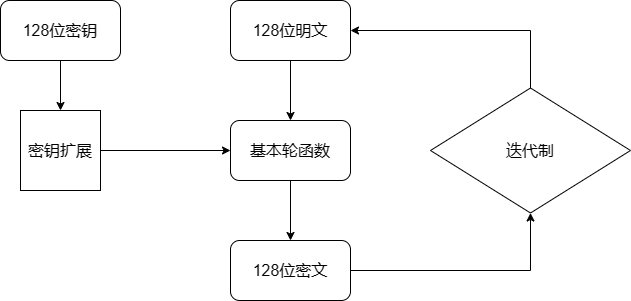

The diagram above was exported from draw.io. Its source (the exported page's mxGraphModel, read from the mxfile embedded in the PNG):
<mxGraphModel dx="966" dy="713" grid="1" gridSize="10" guides="1" tooltips="1" connect="1" arrows="1" fold="1" page="1" pageScale="1" pageWidth="827" pageHeight="1169" math="0" shadow="0">
  <root>
    <mxCell id="0" />
    <mxCell id="1" parent="0" />
    <mxCell id="v05upmNex3qGgMg4cd-0-11" style="edgeStyle=orthogonalEdgeStyle;rounded=0;orthogonalLoop=1;jettySize=auto;html=1;exitX=0.5;exitY=1;exitDx=0;exitDy=0;entryX=0.5;entryY=0;entryDx=0;entryDy=0;" edge="1" parent="1" source="v05upmNex3qGgMg4cd-0-1" target="v05upmNex3qGgMg4cd-0-8">
      <mxGeometry relative="1" as="geometry" />
    </mxCell>
    <mxCell id="v05upmNex3qGgMg4cd-0-1" value="&lt;font style=&quot;font-size: 16px;&quot;&gt;128位密钥&lt;/font&gt;" style="rounded=1;whiteSpace=wrap;html=1;" vertex="1" parent="1">
      <mxGeometry x="150" y="80" width="120" height="60" as="geometry" />
    </mxCell>
    <mxCell id="v05upmNex3qGgMg4cd-0-15" style="edgeStyle=orthogonalEdgeStyle;rounded=0;orthogonalLoop=1;jettySize=auto;html=1;exitX=1;exitY=0.5;exitDx=0;exitDy=0;entryX=0.5;entryY=1;entryDx=0;entryDy=0;" edge="1" parent="1" source="v05upmNex3qGgMg4cd-0-5" target="v05upmNex3qGgMg4cd-0-9">
      <mxGeometry relative="1" as="geometry" />
    </mxCell>
    <mxCell id="v05upmNex3qGgMg4cd-0-5" value="&lt;font style=&quot;font-size: 16px;&quot;&gt;128位密文&lt;/font&gt;" style="rounded=1;whiteSpace=wrap;html=1;" vertex="1" parent="1">
      <mxGeometry x="380" y="320" width="120" height="60" as="geometry" />
    </mxCell>
    <mxCell id="v05upmNex3qGgMg4cd-0-14" style="edgeStyle=orthogonalEdgeStyle;rounded=0;orthogonalLoop=1;jettySize=auto;html=1;exitX=0.5;exitY=1;exitDx=0;exitDy=0;" edge="1" parent="1" source="v05upmNex3qGgMg4cd-0-6" target="v05upmNex3qGgMg4cd-0-5">
      <mxGeometry relative="1" as="geometry" />
    </mxCell>
    <mxCell id="v05upmNex3qGgMg4cd-0-6" value="&lt;font style=&quot;font-size: 16px;&quot;&gt;基本轮函数&lt;/font&gt;" style="rounded=1;whiteSpace=wrap;html=1;" vertex="1" parent="1">
      <mxGeometry x="380" y="200" width="120" height="60" as="geometry" />
    </mxCell>
    <mxCell id="v05upmNex3qGgMg4cd-0-12" style="edgeStyle=orthogonalEdgeStyle;rounded=0;orthogonalLoop=1;jettySize=auto;html=1;exitX=1;exitY=0.5;exitDx=0;exitDy=0;entryX=0;entryY=0.5;entryDx=0;entryDy=0;" edge="1" parent="1" source="v05upmNex3qGgMg4cd-0-8" target="v05upmNex3qGgMg4cd-0-6">
      <mxGeometry relative="1" as="geometry" />
    </mxCell>
    <mxCell id="v05upmNex3qGgMg4cd-0-8" value="&lt;font style=&quot;font-size: 16px;&quot;&gt;密钥扩展&lt;/font&gt;" style="whiteSpace=wrap;html=1;aspect=fixed;" vertex="1" parent="1">
      <mxGeometry x="170" y="190" width="80" height="80" as="geometry" />
    </mxCell>
    <mxCell id="v05upmNex3qGgMg4cd-0-16" style="edgeStyle=orthogonalEdgeStyle;rounded=0;orthogonalLoop=1;jettySize=auto;html=1;exitX=0.5;exitY=0;exitDx=0;exitDy=0;entryX=1;entryY=0.5;entryDx=0;entryDy=0;" edge="1" parent="1" source="v05upmNex3qGgMg4cd-0-9" target="v05upmNex3qGgMg4cd-0-10">
      <mxGeometry relative="1" as="geometry" />
    </mxCell>
    <mxCell id="v05upmNex3qGgMg4cd-0-9" value="&lt;font style=&quot;font-size: 16px;&quot;&gt;迭代制&lt;/font&gt;" style="rhombus;whiteSpace=wrap;html=1;" vertex="1" parent="1">
      <mxGeometry x="580" y="167.5" width="200" height="125" as="geometry" />
    </mxCell>
    <mxCell id="v05upmNex3qGgMg4cd-0-13" style="edgeStyle=orthogonalEdgeStyle;rounded=0;orthogonalLoop=1;jettySize=auto;html=1;exitX=0.5;exitY=1;exitDx=0;exitDy=0;" edge="1" parent="1" source="v05upmNex3qGgMg4cd-0-10" target="v05upmNex3qGgMg4cd-0-6">
      <mxGeometry relative="1" as="geometry" />
    </mxCell>
    <mxCell id="v05upmNex3qGgMg4cd-0-10" value="&lt;font style=&quot;font-size: 16px;&quot;&gt;128位明文&lt;/font&gt;" style="rounded=1;whiteSpace=wrap;html=1;" vertex="1" parent="1">
      <mxGeometry x="380" y="80" width="120" height="60" as="geometry" />
    </mxCell>
  </root>
</mxGraphModel>